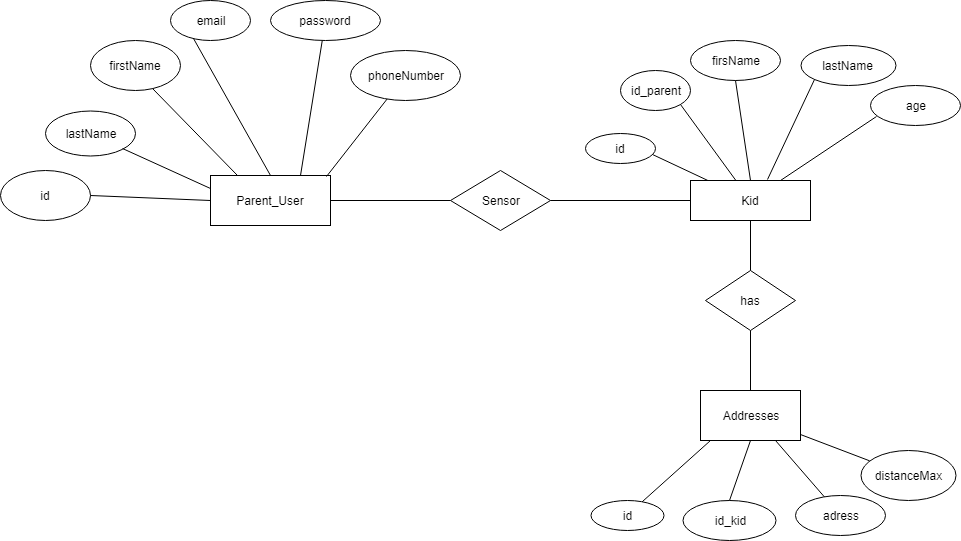

The diagram above was exported from draw.io. Its source (the exported page's mxGraphModel, read from the mxfile embedded in the PNG):
<mxGraphModel dx="840" dy="484" grid="1" gridSize="10" guides="1" tooltips="1" connect="1" arrows="1" fold="1" page="1" pageScale="1" pageWidth="1100" pageHeight="1700" math="0" shadow="0">
  <root>
    <mxCell id="0" />
    <mxCell id="1" parent="0" />
    <mxCell id="To1EqUdEfqalPw7Y68n3-2" value="Parent_User" style="rounded=0;whiteSpace=wrap;html=1;" vertex="1" parent="1">
      <mxGeometry x="240" y="595" width="120" height="50" as="geometry" />
    </mxCell>
    <mxCell id="To1EqUdEfqalPw7Y68n3-3" value="id" style="ellipse;whiteSpace=wrap;html=1;" vertex="1" parent="1">
      <mxGeometry x="30" y="590" width="90" height="50" as="geometry" />
    </mxCell>
    <mxCell id="To1EqUdEfqalPw7Y68n3-4" value="lastName" style="ellipse;whiteSpace=wrap;html=1;" vertex="1" parent="1">
      <mxGeometry x="75" y="530" width="90" height="45" as="geometry" />
    </mxCell>
    <mxCell id="To1EqUdEfqalPw7Y68n3-5" value="firstName&lt;br&gt;" style="ellipse;whiteSpace=wrap;html=1;" vertex="1" parent="1">
      <mxGeometry x="120" y="460" width="90" height="50" as="geometry" />
    </mxCell>
    <mxCell id="To1EqUdEfqalPw7Y68n3-6" value="email" style="ellipse;whiteSpace=wrap;html=1;" vertex="1" parent="1">
      <mxGeometry x="200" y="420" width="80" height="40" as="geometry" />
    </mxCell>
    <mxCell id="To1EqUdEfqalPw7Y68n3-7" value="password" style="ellipse;whiteSpace=wrap;html=1;" vertex="1" parent="1">
      <mxGeometry x="300" y="420" width="110" height="40" as="geometry" />
    </mxCell>
    <mxCell id="To1EqUdEfqalPw7Y68n3-8" value="phoneNumber" style="ellipse;whiteSpace=wrap;html=1;" vertex="1" parent="1">
      <mxGeometry x="380" y="470" width="110" height="50" as="geometry" />
    </mxCell>
    <mxCell id="To1EqUdEfqalPw7Y68n3-9" style="edgeStyle=orthogonalEdgeStyle;rounded=0;orthogonalLoop=1;jettySize=auto;html=1;exitX=0.5;exitY=1;exitDx=0;exitDy=0;" edge="1" parent="1" source="To1EqUdEfqalPw7Y68n3-7" target="To1EqUdEfqalPw7Y68n3-7">
      <mxGeometry relative="1" as="geometry" />
    </mxCell>
    <mxCell id="To1EqUdEfqalPw7Y68n3-10" value="" style="endArrow=none;html=1;exitX=1;exitY=0.5;exitDx=0;exitDy=0;entryX=0;entryY=0.5;entryDx=0;entryDy=0;" edge="1" parent="1" source="To1EqUdEfqalPw7Y68n3-3" target="To1EqUdEfqalPw7Y68n3-2">
      <mxGeometry width="50" height="50" relative="1" as="geometry">
        <mxPoint x="120" y="645" as="sourcePoint" />
        <mxPoint x="170" y="595" as="targetPoint" />
      </mxGeometry>
    </mxCell>
    <mxCell id="To1EqUdEfqalPw7Y68n3-13" value="" style="endArrow=none;html=1;exitX=1;exitY=1;exitDx=0;exitDy=0;entryX=0;entryY=0.25;entryDx=0;entryDy=0;" edge="1" parent="1" source="To1EqUdEfqalPw7Y68n3-4" target="To1EqUdEfqalPw7Y68n3-2">
      <mxGeometry width="50" height="50" relative="1" as="geometry">
        <mxPoint x="130" y="625" as="sourcePoint" />
        <mxPoint x="232" y="597" as="targetPoint" />
      </mxGeometry>
    </mxCell>
    <mxCell id="To1EqUdEfqalPw7Y68n3-14" value="" style="endArrow=none;html=1;exitX=0.689;exitY=0.96;exitDx=0;exitDy=0;entryX=0.225;entryY=0;entryDx=0;entryDy=0;exitPerimeter=0;entryPerimeter=0;" edge="1" parent="1" source="To1EqUdEfqalPw7Y68n3-5" target="To1EqUdEfqalPw7Y68n3-2">
      <mxGeometry width="50" height="50" relative="1" as="geometry">
        <mxPoint x="140" y="635" as="sourcePoint" />
        <mxPoint x="220" y="640" as="targetPoint" />
      </mxGeometry>
    </mxCell>
    <mxCell id="To1EqUdEfqalPw7Y68n3-15" value="" style="endArrow=none;html=1;exitX=0.288;exitY=0.95;exitDx=0;exitDy=0;entryX=0.5;entryY=0;entryDx=0;entryDy=0;exitPerimeter=0;" edge="1" parent="1" source="To1EqUdEfqalPw7Y68n3-6" target="To1EqUdEfqalPw7Y68n3-2">
      <mxGeometry width="50" height="50" relative="1" as="geometry">
        <mxPoint x="150" y="645" as="sourcePoint" />
        <mxPoint x="230" y="650" as="targetPoint" />
      </mxGeometry>
    </mxCell>
    <mxCell id="To1EqUdEfqalPw7Y68n3-16" value="" style="endArrow=none;html=1;entryX=0.75;entryY=0;entryDx=0;entryDy=0;" edge="1" parent="1" source="To1EqUdEfqalPw7Y68n3-7" target="To1EqUdEfqalPw7Y68n3-2">
      <mxGeometry width="50" height="50" relative="1" as="geometry">
        <mxPoint x="160" y="655" as="sourcePoint" />
        <mxPoint x="240" y="660" as="targetPoint" />
      </mxGeometry>
    </mxCell>
    <mxCell id="To1EqUdEfqalPw7Y68n3-17" value="" style="endArrow=none;html=1;exitX=0.967;exitY=0.02;exitDx=0;exitDy=0;exitPerimeter=0;" edge="1" parent="1" source="To1EqUdEfqalPw7Y68n3-2" target="To1EqUdEfqalPw7Y68n3-8">
      <mxGeometry width="50" height="50" relative="1" as="geometry">
        <mxPoint x="170" y="665" as="sourcePoint" />
        <mxPoint x="250" y="670" as="targetPoint" />
      </mxGeometry>
    </mxCell>
    <mxCell id="To1EqUdEfqalPw7Y68n3-18" style="edgeStyle=orthogonalEdgeStyle;rounded=0;orthogonalLoop=1;jettySize=auto;html=1;exitX=0.5;exitY=1;exitDx=0;exitDy=0;" edge="1" parent="1" source="To1EqUdEfqalPw7Y68n3-8" target="To1EqUdEfqalPw7Y68n3-8">
      <mxGeometry relative="1" as="geometry" />
    </mxCell>
    <mxCell id="To1EqUdEfqalPw7Y68n3-28" value="Sensor" style="rhombus;whiteSpace=wrap;html=1;" vertex="1" parent="1">
      <mxGeometry x="480" y="590" width="100" height="60" as="geometry" />
    </mxCell>
    <mxCell id="To1EqUdEfqalPw7Y68n3-29" value="Kid" style="rounded=0;whiteSpace=wrap;html=1;" vertex="1" parent="1">
      <mxGeometry x="720" y="600" width="120" height="40" as="geometry" />
    </mxCell>
    <mxCell id="To1EqUdEfqalPw7Y68n3-30" value="id" style="ellipse;whiteSpace=wrap;html=1;" vertex="1" parent="1">
      <mxGeometry x="615" y="552.5" width="70" height="30" as="geometry" />
    </mxCell>
    <mxCell id="To1EqUdEfqalPw7Y68n3-31" value="id_parent" style="ellipse;whiteSpace=wrap;html=1;" vertex="1" parent="1">
      <mxGeometry x="650" y="490" width="70" height="40" as="geometry" />
    </mxCell>
    <mxCell id="To1EqUdEfqalPw7Y68n3-32" value="" style="endArrow=none;html=1;exitX=0.957;exitY=0.733;exitDx=0;exitDy=0;exitPerimeter=0;" edge="1" parent="1" source="To1EqUdEfqalPw7Y68n3-30" target="To1EqUdEfqalPw7Y68n3-29">
      <mxGeometry width="50" height="50" relative="1" as="geometry">
        <mxPoint x="650" y="630" as="sourcePoint" />
        <mxPoint x="740" y="600" as="targetPoint" />
      </mxGeometry>
    </mxCell>
    <mxCell id="To1EqUdEfqalPw7Y68n3-33" value="" style="endArrow=none;html=1;entryX=1;entryY=1;entryDx=0;entryDy=0;" edge="1" parent="1" source="To1EqUdEfqalPw7Y68n3-29" target="To1EqUdEfqalPw7Y68n3-31">
      <mxGeometry width="50" height="50" relative="1" as="geometry">
        <mxPoint x="780" y="590" as="sourcePoint" />
        <mxPoint x="830" y="540" as="targetPoint" />
      </mxGeometry>
    </mxCell>
    <mxCell id="To1EqUdEfqalPw7Y68n3-34" value="firsName" style="ellipse;whiteSpace=wrap;html=1;" vertex="1" parent="1">
      <mxGeometry x="720" y="460" width="90" height="40" as="geometry" />
    </mxCell>
    <mxCell id="To1EqUdEfqalPw7Y68n3-35" value="lastName" style="ellipse;whiteSpace=wrap;html=1;" vertex="1" parent="1">
      <mxGeometry x="830" y="465" width="95" height="40" as="geometry" />
    </mxCell>
    <mxCell id="To1EqUdEfqalPw7Y68n3-36" value="age" style="ellipse;whiteSpace=wrap;html=1;" vertex="1" parent="1">
      <mxGeometry x="900" y="505" width="90" height="40" as="geometry" />
    </mxCell>
    <mxCell id="To1EqUdEfqalPw7Y68n3-37" value="" style="endArrow=none;html=1;entryX=0.5;entryY=1;entryDx=0;entryDy=0;exitX=0.5;exitY=0;exitDx=0;exitDy=0;" edge="1" parent="1" source="To1EqUdEfqalPw7Y68n3-29" target="To1EqUdEfqalPw7Y68n3-34">
      <mxGeometry width="50" height="50" relative="1" as="geometry">
        <mxPoint x="790" y="580" as="sourcePoint" />
        <mxPoint x="840" y="530" as="targetPoint" />
      </mxGeometry>
    </mxCell>
    <mxCell id="To1EqUdEfqalPw7Y68n3-38" value="" style="endArrow=none;html=1;entryX=0;entryY=1;entryDx=0;entryDy=0;exitX=0.642;exitY=-0.025;exitDx=0;exitDy=0;exitPerimeter=0;" edge="1" parent="1" source="To1EqUdEfqalPw7Y68n3-29" target="To1EqUdEfqalPw7Y68n3-35">
      <mxGeometry width="50" height="50" relative="1" as="geometry">
        <mxPoint x="790" y="610" as="sourcePoint" />
        <mxPoint x="775" y="510" as="targetPoint" />
      </mxGeometry>
    </mxCell>
    <mxCell id="To1EqUdEfqalPw7Y68n3-39" value="" style="endArrow=none;html=1;entryX=0.067;entryY=0.775;entryDx=0;entryDy=0;entryPerimeter=0;" edge="1" parent="1" source="To1EqUdEfqalPw7Y68n3-29" target="To1EqUdEfqalPw7Y68n3-36">
      <mxGeometry width="50" height="50" relative="1" as="geometry">
        <mxPoint x="800" y="620" as="sourcePoint" />
        <mxPoint x="785" y="520" as="targetPoint" />
      </mxGeometry>
    </mxCell>
    <mxCell id="To1EqUdEfqalPw7Y68n3-40" value="" style="endArrow=none;html=1;entryX=0;entryY=0.5;entryDx=0;entryDy=0;exitX=1;exitY=0.5;exitDx=0;exitDy=0;" edge="1" parent="1" source="To1EqUdEfqalPw7Y68n3-2" target="To1EqUdEfqalPw7Y68n3-28">
      <mxGeometry width="50" height="50" relative="1" as="geometry">
        <mxPoint x="270" y="720" as="sourcePoint" />
        <mxPoint x="320" y="670" as="targetPoint" />
      </mxGeometry>
    </mxCell>
    <mxCell id="To1EqUdEfqalPw7Y68n3-41" value="" style="endArrow=none;html=1;entryX=1;entryY=0.5;entryDx=0;entryDy=0;exitX=0;exitY=0.5;exitDx=0;exitDy=0;" edge="1" parent="1" source="To1EqUdEfqalPw7Y68n3-29" target="To1EqUdEfqalPw7Y68n3-28">
      <mxGeometry width="50" height="50" relative="1" as="geometry">
        <mxPoint x="810" y="630" as="sourcePoint" />
        <mxPoint x="795" y="530" as="targetPoint" />
      </mxGeometry>
    </mxCell>
    <mxCell id="To1EqUdEfqalPw7Y68n3-42" value="distanceMax" style="ellipse;whiteSpace=wrap;html=1;" vertex="1" parent="1">
      <mxGeometry x="890" y="870" width="95" height="50" as="geometry" />
    </mxCell>
    <mxCell id="To1EqUdEfqalPw7Y68n3-44" value="has" style="rhombus;whiteSpace=wrap;html=1;" vertex="1" parent="1">
      <mxGeometry x="735" y="690" width="90" height="60" as="geometry" />
    </mxCell>
    <mxCell id="To1EqUdEfqalPw7Y68n3-45" value="" style="endArrow=none;html=1;entryX=0.5;entryY=1;entryDx=0;entryDy=0;exitX=0.5;exitY=0;exitDx=0;exitDy=0;" edge="1" parent="1" source="To1EqUdEfqalPw7Y68n3-44" target="To1EqUdEfqalPw7Y68n3-29">
      <mxGeometry width="50" height="50" relative="1" as="geometry">
        <mxPoint x="550" y="780" as="sourcePoint" />
        <mxPoint x="600" y="730" as="targetPoint" />
      </mxGeometry>
    </mxCell>
    <mxCell id="To1EqUdEfqalPw7Y68n3-46" value="" style="endArrow=none;html=1;entryX=0.5;entryY=1;entryDx=0;entryDy=0;exitX=0.5;exitY=0;exitDx=0;exitDy=0;" edge="1" parent="1" source="To1EqUdEfqalPw7Y68n3-47" target="To1EqUdEfqalPw7Y68n3-44">
      <mxGeometry width="50" height="50" relative="1" as="geometry">
        <mxPoint x="780" y="800" as="sourcePoint" />
        <mxPoint x="810" y="790" as="targetPoint" />
        <Array as="points" />
      </mxGeometry>
    </mxCell>
    <mxCell id="To1EqUdEfqalPw7Y68n3-47" value="Addresses" style="rounded=0;whiteSpace=wrap;html=1;" vertex="1" parent="1">
      <mxGeometry x="730" y="810" width="100" height="50" as="geometry" />
    </mxCell>
    <mxCell id="To1EqUdEfqalPw7Y68n3-48" value="id" style="ellipse;whiteSpace=wrap;html=1;" vertex="1" parent="1">
      <mxGeometry x="620" y="920" width="73" height="30" as="geometry" />
    </mxCell>
    <mxCell id="To1EqUdEfqalPw7Y68n3-49" value="id_kid" style="ellipse;whiteSpace=wrap;html=1;" vertex="1" parent="1">
      <mxGeometry x="712.5" y="920" width="93" height="40" as="geometry" />
    </mxCell>
    <mxCell id="To1EqUdEfqalPw7Y68n3-50" value="adress" style="ellipse;whiteSpace=wrap;html=1;" vertex="1" parent="1">
      <mxGeometry x="825" y="915" width="90" height="40" as="geometry" />
    </mxCell>
    <mxCell id="To1EqUdEfqalPw7Y68n3-52" value="" style="endArrow=none;html=1;exitX=0.1;exitY=1;exitDx=0;exitDy=0;exitPerimeter=0;" edge="1" parent="1" source="To1EqUdEfqalPw7Y68n3-47" target="To1EqUdEfqalPw7Y68n3-48">
      <mxGeometry width="50" height="50" relative="1" as="geometry">
        <mxPoint x="250" y="1030" as="sourcePoint" />
        <mxPoint x="657" y="910" as="targetPoint" />
        <Array as="points" />
      </mxGeometry>
    </mxCell>
    <mxCell id="To1EqUdEfqalPw7Y68n3-54" value="" style="endArrow=none;html=1;entryX=0.5;entryY=0;entryDx=0;entryDy=0;exitX=0.5;exitY=1;exitDx=0;exitDy=0;" edge="1" parent="1" source="To1EqUdEfqalPw7Y68n3-47" target="To1EqUdEfqalPw7Y68n3-49">
      <mxGeometry width="50" height="50" relative="1" as="geometry">
        <mxPoint x="747" y="860" as="sourcePoint" />
        <mxPoint x="682" y="860" as="targetPoint" />
        <Array as="points" />
      </mxGeometry>
    </mxCell>
    <mxCell id="To1EqUdEfqalPw7Y68n3-55" value="" style="endArrow=none;html=1;exitX=0.75;exitY=1;exitDx=0;exitDy=0;" edge="1" parent="1" source="To1EqUdEfqalPw7Y68n3-47" target="To1EqUdEfqalPw7Y68n3-50">
      <mxGeometry width="50" height="50" relative="1" as="geometry">
        <mxPoint x="750" y="868" as="sourcePoint" />
        <mxPoint x="692" y="870" as="targetPoint" />
        <Array as="points" />
      </mxGeometry>
    </mxCell>
    <mxCell id="To1EqUdEfqalPw7Y68n3-56" value="" style="endArrow=none;html=1;" edge="1" parent="1" source="To1EqUdEfqalPw7Y68n3-47" target="To1EqUdEfqalPw7Y68n3-42">
      <mxGeometry width="50" height="50" relative="1" as="geometry">
        <mxPoint x="760" y="878" as="sourcePoint" />
        <mxPoint x="702" y="880" as="targetPoint" />
        <Array as="points" />
      </mxGeometry>
    </mxCell>
  </root>
</mxGraphModel>